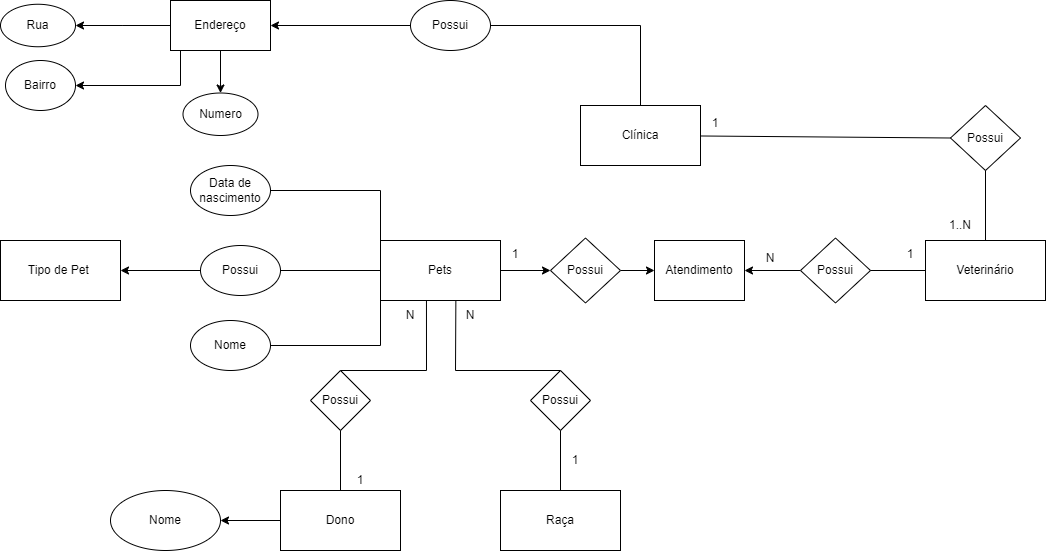

The diagram above was exported from draw.io. Its source (the exported page's mxGraphModel, read from the mxfile embedded in the PNG):
<mxGraphModel dx="2327" dy="747" grid="1" gridSize="10" guides="1" tooltips="1" connect="1" arrows="1" fold="1" page="1" pageScale="1" pageWidth="827" pageHeight="1169" math="0" shadow="0">
  <root>
    <mxCell id="0" />
    <mxCell id="1" parent="0" />
    <mxCell id="KyXBPKI2QbBtg_vWiJam-1" value="&lt;font style=&quot;vertical-align: inherit;&quot;&gt;&lt;font style=&quot;vertical-align: inherit;&quot;&gt;Clínica&lt;/font&gt;&lt;/font&gt;" style="rounded=0;whiteSpace=wrap;html=1;" vertex="1" parent="1">
      <mxGeometry x="340" y="115" width="120" height="60" as="geometry" />
    </mxCell>
    <mxCell id="KyXBPKI2QbBtg_vWiJam-57" value="" style="edgeStyle=orthogonalEdgeStyle;rounded=0;orthogonalLoop=1;jettySize=auto;html=1;" edge="1" parent="1" source="KyXBPKI2QbBtg_vWiJam-2" target="KyXBPKI2QbBtg_vWiJam-56">
      <mxGeometry relative="1" as="geometry" />
    </mxCell>
    <mxCell id="KyXBPKI2QbBtg_vWiJam-2" value="&lt;font style=&quot;vertical-align: inherit;&quot;&gt;&lt;font style=&quot;vertical-align: inherit;&quot;&gt;Possui&lt;/font&gt;&lt;/font&gt;" style="ellipse;whiteSpace=wrap;html=1;" vertex="1" parent="1">
      <mxGeometry x="170" y="10" width="80" height="50" as="geometry" />
    </mxCell>
    <mxCell id="KyXBPKI2QbBtg_vWiJam-52" value="" style="edgeStyle=orthogonalEdgeStyle;rounded=0;orthogonalLoop=1;jettySize=auto;html=1;" edge="1" parent="1" source="KyXBPKI2QbBtg_vWiJam-3" target="KyXBPKI2QbBtg_vWiJam-50">
      <mxGeometry relative="1" as="geometry" />
    </mxCell>
    <mxCell id="KyXBPKI2QbBtg_vWiJam-3" value="&lt;font style=&quot;vertical-align: inherit;&quot;&gt;&lt;font style=&quot;vertical-align: inherit;&quot;&gt;Pets&lt;/font&gt;&lt;/font&gt;" style="rounded=0;whiteSpace=wrap;html=1;" vertex="1" parent="1">
      <mxGeometry x="140" y="250" width="120" height="60" as="geometry" />
    </mxCell>
    <mxCell id="KyXBPKI2QbBtg_vWiJam-4" value="" style="endArrow=none;html=1;rounded=0;exitX=0.5;exitY=0;exitDx=0;exitDy=0;entryX=1;entryY=0.5;entryDx=0;entryDy=0;" edge="1" parent="1" source="KyXBPKI2QbBtg_vWiJam-1" target="KyXBPKI2QbBtg_vWiJam-2">
      <mxGeometry width="50" height="50" relative="1" as="geometry">
        <mxPoint x="480" y="180" as="sourcePoint" />
        <mxPoint x="310" y="70" as="targetPoint" />
        <Array as="points">
          <mxPoint x="400" y="35" />
        </Array>
      </mxGeometry>
    </mxCell>
    <mxCell id="KyXBPKI2QbBtg_vWiJam-5" value="&lt;font style=&quot;vertical-align: inherit;&quot;&gt;&lt;font style=&quot;vertical-align: inherit;&quot;&gt;Nome&lt;/font&gt;&lt;/font&gt;" style="ellipse;whiteSpace=wrap;html=1;" vertex="1" parent="1">
      <mxGeometry x="-50" y="330" width="80" height="50" as="geometry" />
    </mxCell>
    <mxCell id="KyXBPKI2QbBtg_vWiJam-54" value="" style="edgeStyle=orthogonalEdgeStyle;rounded=0;orthogonalLoop=1;jettySize=auto;html=1;" edge="1" parent="1" source="KyXBPKI2QbBtg_vWiJam-6" target="KyXBPKI2QbBtg_vWiJam-45">
      <mxGeometry relative="1" as="geometry" />
    </mxCell>
    <mxCell id="KyXBPKI2QbBtg_vWiJam-6" value="&lt;font style=&quot;vertical-align: inherit;&quot;&gt;&lt;font style=&quot;vertical-align: inherit;&quot;&gt;&lt;font style=&quot;vertical-align: inherit;&quot;&gt;&lt;font style=&quot;vertical-align: inherit;&quot;&gt;Possui&lt;/font&gt;&lt;/font&gt;&lt;/font&gt;&lt;/font&gt;" style="ellipse;whiteSpace=wrap;html=1;" vertex="1" parent="1">
      <mxGeometry x="-40" y="255" width="80" height="50" as="geometry" />
    </mxCell>
    <mxCell id="KyXBPKI2QbBtg_vWiJam-7" value="&lt;font style=&quot;vertical-align: inherit;&quot;&gt;&lt;font style=&quot;vertical-align: inherit;&quot;&gt;&lt;font style=&quot;vertical-align: inherit;&quot;&gt;&lt;font style=&quot;vertical-align: inherit;&quot;&gt;Data de nascimento&lt;/font&gt;&lt;/font&gt;&lt;/font&gt;&lt;/font&gt;" style="ellipse;whiteSpace=wrap;html=1;" vertex="1" parent="1">
      <mxGeometry x="-50" y="175" width="80" height="50" as="geometry" />
    </mxCell>
    <mxCell id="KyXBPKI2QbBtg_vWiJam-8" value="&lt;font style=&quot;vertical-align: inherit;&quot;&gt;&lt;font style=&quot;vertical-align: inherit;&quot;&gt;Veterinário&lt;/font&gt;&lt;/font&gt;" style="rounded=0;whiteSpace=wrap;html=1;" vertex="1" parent="1">
      <mxGeometry x="685" y="250" width="120" height="60" as="geometry" />
    </mxCell>
    <mxCell id="KyXBPKI2QbBtg_vWiJam-10" value="&lt;font style=&quot;vertical-align: inherit;&quot;&gt;&lt;font style=&quot;vertical-align: inherit;&quot;&gt;Raça&lt;/font&gt;&lt;/font&gt;" style="rounded=0;whiteSpace=wrap;html=1;" vertex="1" parent="1">
      <mxGeometry x="260" y="500" width="120" height="60" as="geometry" />
    </mxCell>
    <mxCell id="KyXBPKI2QbBtg_vWiJam-67" value="" style="edgeStyle=orthogonalEdgeStyle;rounded=0;orthogonalLoop=1;jettySize=auto;html=1;" edge="1" parent="1" source="KyXBPKI2QbBtg_vWiJam-11" target="KyXBPKI2QbBtg_vWiJam-66">
      <mxGeometry relative="1" as="geometry" />
    </mxCell>
    <mxCell id="KyXBPKI2QbBtg_vWiJam-11" value="&lt;font style=&quot;vertical-align: inherit;&quot;&gt;&lt;font style=&quot;vertical-align: inherit;&quot;&gt;&lt;font style=&quot;vertical-align: inherit;&quot;&gt;&lt;font style=&quot;vertical-align: inherit;&quot;&gt;Dono&lt;/font&gt;&lt;/font&gt;&lt;/font&gt;&lt;/font&gt;" style="rounded=0;whiteSpace=wrap;html=1;" vertex="1" parent="1">
      <mxGeometry x="40" y="500" width="120" height="60" as="geometry" />
    </mxCell>
    <mxCell id="KyXBPKI2QbBtg_vWiJam-12" value="&lt;font style=&quot;vertical-align: inherit;&quot;&gt;&lt;font style=&quot;vertical-align: inherit;&quot;&gt;Possui&lt;/font&gt;&lt;/font&gt;" style="rhombus;whiteSpace=wrap;html=1;" vertex="1" parent="1">
      <mxGeometry x="710" y="115" width="70" height="65" as="geometry" />
    </mxCell>
    <mxCell id="KyXBPKI2QbBtg_vWiJam-48" value="" style="edgeStyle=orthogonalEdgeStyle;rounded=0;orthogonalLoop=1;jettySize=auto;html=1;" edge="1" parent="1" source="KyXBPKI2QbBtg_vWiJam-14" target="KyXBPKI2QbBtg_vWiJam-47">
      <mxGeometry relative="1" as="geometry" />
    </mxCell>
    <mxCell id="KyXBPKI2QbBtg_vWiJam-14" value="&lt;font style=&quot;vertical-align: inherit;&quot;&gt;&lt;font style=&quot;vertical-align: inherit;&quot;&gt;&lt;font style=&quot;vertical-align: inherit;&quot;&gt;&lt;font style=&quot;vertical-align: inherit;&quot;&gt;Possui&lt;/font&gt;&lt;/font&gt;&lt;/font&gt;&lt;/font&gt;" style="rhombus;whiteSpace=wrap;html=1;" vertex="1" parent="1">
      <mxGeometry x="560" y="247.5" width="70" height="65" as="geometry" />
    </mxCell>
    <mxCell id="KyXBPKI2QbBtg_vWiJam-15" value="" style="endArrow=none;html=1;rounded=0;entryX=0;entryY=0.5;entryDx=0;entryDy=0;" edge="1" parent="1" source="KyXBPKI2QbBtg_vWiJam-1" target="KyXBPKI2QbBtg_vWiJam-12">
      <mxGeometry width="50" height="50" relative="1" as="geometry">
        <mxPoint x="490" y="180" as="sourcePoint" />
        <mxPoint x="540" y="130" as="targetPoint" />
      </mxGeometry>
    </mxCell>
    <mxCell id="KyXBPKI2QbBtg_vWiJam-16" value="" style="endArrow=none;html=1;rounded=0;exitX=0.5;exitY=0;exitDx=0;exitDy=0;entryX=0.5;entryY=1;entryDx=0;entryDy=0;" edge="1" parent="1" source="KyXBPKI2QbBtg_vWiJam-8" target="KyXBPKI2QbBtg_vWiJam-12">
      <mxGeometry width="50" height="50" relative="1" as="geometry">
        <mxPoint x="570" y="230" as="sourcePoint" />
        <mxPoint x="590" y="200" as="targetPoint" />
      </mxGeometry>
    </mxCell>
    <mxCell id="KyXBPKI2QbBtg_vWiJam-17" value="&lt;font style=&quot;vertical-align: inherit;&quot;&gt;&lt;font style=&quot;vertical-align: inherit;&quot;&gt;1&lt;/font&gt;&lt;/font&gt;" style="text;html=1;strokeColor=none;fillColor=none;align=center;verticalAlign=middle;whiteSpace=wrap;rounded=0;" vertex="1" parent="1">
      <mxGeometry x="460" y="120" width="30" height="25" as="geometry" />
    </mxCell>
    <mxCell id="KyXBPKI2QbBtg_vWiJam-18" value="&lt;font style=&quot;vertical-align: inherit;&quot;&gt;&lt;font style=&quot;vertical-align: inherit;&quot;&gt;&lt;font style=&quot;vertical-align: inherit;&quot;&gt;&lt;font style=&quot;vertical-align: inherit;&quot;&gt;1..N&lt;/font&gt;&lt;/font&gt;&lt;/font&gt;&lt;/font&gt;" style="text;html=1;strokeColor=none;fillColor=none;align=center;verticalAlign=middle;whiteSpace=wrap;rounded=0;" vertex="1" parent="1">
      <mxGeometry x="700" y="220" width="40" height="30" as="geometry" />
    </mxCell>
    <mxCell id="KyXBPKI2QbBtg_vWiJam-21" value="" style="endArrow=none;html=1;rounded=0;entryX=0;entryY=0.5;entryDx=0;entryDy=0;exitX=1;exitY=0.5;exitDx=0;exitDy=0;" edge="1" parent="1" source="KyXBPKI2QbBtg_vWiJam-14" target="KyXBPKI2QbBtg_vWiJam-8">
      <mxGeometry width="50" height="50" relative="1" as="geometry">
        <mxPoint x="470" y="360" as="sourcePoint" />
        <mxPoint x="520" y="310" as="targetPoint" />
      </mxGeometry>
    </mxCell>
    <mxCell id="KyXBPKI2QbBtg_vWiJam-22" value="&lt;font style=&quot;vertical-align: inherit;&quot;&gt;&lt;font style=&quot;vertical-align: inherit;&quot;&gt;1&lt;/font&gt;&lt;/font&gt;" style="text;html=1;strokeColor=none;fillColor=none;align=center;verticalAlign=middle;whiteSpace=wrap;rounded=0;" vertex="1" parent="1">
      <mxGeometry x="655" y="253.75" width="30" height="20" as="geometry" />
    </mxCell>
    <mxCell id="KyXBPKI2QbBtg_vWiJam-23" value="&lt;font style=&quot;vertical-align: inherit;&quot;&gt;&lt;font style=&quot;vertical-align: inherit;&quot;&gt;1&lt;/font&gt;&lt;/font&gt;" style="text;html=1;strokeColor=none;fillColor=none;align=center;verticalAlign=middle;whiteSpace=wrap;rounded=0;" vertex="1" parent="1">
      <mxGeometry x="260" y="250" width="30" height="27.5" as="geometry" />
    </mxCell>
    <mxCell id="KyXBPKI2QbBtg_vWiJam-24" value="&lt;font style=&quot;vertical-align: inherit;&quot;&gt;&lt;font style=&quot;vertical-align: inherit;&quot;&gt;&lt;font style=&quot;vertical-align: inherit;&quot;&gt;&lt;font style=&quot;vertical-align: inherit;&quot;&gt;&lt;font style=&quot;vertical-align: inherit;&quot;&gt;&lt;font style=&quot;vertical-align: inherit;&quot;&gt;Possui&lt;/font&gt;&lt;/font&gt;&lt;/font&gt;&lt;/font&gt;&lt;/font&gt;&lt;/font&gt;" style="rhombus;whiteSpace=wrap;html=1;" vertex="1" parent="1">
      <mxGeometry x="290" y="380" width="60" height="60" as="geometry" />
    </mxCell>
    <mxCell id="KyXBPKI2QbBtg_vWiJam-25" value="&lt;font style=&quot;vertical-align: inherit;&quot;&gt;&lt;font style=&quot;vertical-align: inherit;&quot;&gt;&lt;font style=&quot;vertical-align: inherit;&quot;&gt;&lt;font style=&quot;vertical-align: inherit;&quot;&gt;&lt;font style=&quot;vertical-align: inherit;&quot;&gt;&lt;font style=&quot;vertical-align: inherit;&quot;&gt;Possui&lt;/font&gt;&lt;/font&gt;&lt;/font&gt;&lt;/font&gt;&lt;/font&gt;&lt;/font&gt;" style="rhombus;whiteSpace=wrap;html=1;" vertex="1" parent="1">
      <mxGeometry x="70" y="380" width="60" height="60" as="geometry" />
    </mxCell>
    <mxCell id="KyXBPKI2QbBtg_vWiJam-26" value="" style="endArrow=none;html=1;rounded=0;exitX=0.5;exitY=0;exitDx=0;exitDy=0;entryX=0.628;entryY=1.006;entryDx=0;entryDy=0;entryPerimeter=0;" edge="1" parent="1" source="KyXBPKI2QbBtg_vWiJam-24" target="KyXBPKI2QbBtg_vWiJam-3">
      <mxGeometry width="50" height="50" relative="1" as="geometry">
        <mxPoint x="210" y="390" as="sourcePoint" />
        <mxPoint x="250" y="310" as="targetPoint" />
        <Array as="points">
          <mxPoint x="215" y="380" />
        </Array>
      </mxGeometry>
    </mxCell>
    <mxCell id="KyXBPKI2QbBtg_vWiJam-27" value="" style="endArrow=none;html=1;rounded=0;exitX=0.5;exitY=0;exitDx=0;exitDy=0;" edge="1" parent="1" source="KyXBPKI2QbBtg_vWiJam-10" target="KyXBPKI2QbBtg_vWiJam-24">
      <mxGeometry width="50" height="50" relative="1" as="geometry">
        <mxPoint x="270" y="470" as="sourcePoint" />
        <mxPoint x="280" y="420" as="targetPoint" />
      </mxGeometry>
    </mxCell>
    <mxCell id="KyXBPKI2QbBtg_vWiJam-28" value="&lt;font style=&quot;vertical-align: inherit;&quot;&gt;&lt;font style=&quot;vertical-align: inherit;&quot;&gt;1&lt;/font&gt;&lt;/font&gt;" style="text;html=1;strokeColor=none;fillColor=none;align=center;verticalAlign=middle;whiteSpace=wrap;rounded=0;" vertex="1" parent="1">
      <mxGeometry x="320" y="460" width="30" height="20" as="geometry" />
    </mxCell>
    <mxCell id="KyXBPKI2QbBtg_vWiJam-29" value="&lt;font style=&quot;vertical-align: inherit;&quot;&gt;&lt;font style=&quot;vertical-align: inherit;&quot;&gt;&lt;font style=&quot;vertical-align: inherit;&quot;&gt;&lt;font style=&quot;vertical-align: inherit;&quot;&gt;&lt;font style=&quot;vertical-align: inherit;&quot;&gt;&lt;font style=&quot;vertical-align: inherit;&quot;&gt;N&lt;/font&gt;&lt;/font&gt;&lt;/font&gt;&lt;/font&gt;&lt;/font&gt;&lt;/font&gt;" style="text;html=1;strokeColor=none;fillColor=none;align=center;verticalAlign=middle;whiteSpace=wrap;rounded=0;" vertex="1" parent="1">
      <mxGeometry x="220" y="313.75" width="20" height="22.5" as="geometry" />
    </mxCell>
    <mxCell id="KyXBPKI2QbBtg_vWiJam-31" value="" style="endArrow=none;html=1;rounded=0;entryX=0.383;entryY=0.994;entryDx=0;entryDy=0;exitX=0.5;exitY=0;exitDx=0;exitDy=0;entryPerimeter=0;" edge="1" parent="1" source="KyXBPKI2QbBtg_vWiJam-25" target="KyXBPKI2QbBtg_vWiJam-3">
      <mxGeometry width="50" height="50" relative="1" as="geometry">
        <mxPoint x="70" y="330" as="sourcePoint" />
        <mxPoint x="120" y="280" as="targetPoint" />
        <Array as="points">
          <mxPoint x="186" y="380" />
        </Array>
      </mxGeometry>
    </mxCell>
    <mxCell id="KyXBPKI2QbBtg_vWiJam-32" value="" style="endArrow=none;html=1;rounded=0;entryX=0.5;entryY=1;entryDx=0;entryDy=0;exitX=0.5;exitY=0;exitDx=0;exitDy=0;" edge="1" parent="1" source="KyXBPKI2QbBtg_vWiJam-11" target="KyXBPKI2QbBtg_vWiJam-25">
      <mxGeometry width="50" height="50" relative="1" as="geometry">
        <mxPoint x="100" y="470" as="sourcePoint" />
        <mxPoint x="160" y="410" as="targetPoint" />
      </mxGeometry>
    </mxCell>
    <mxCell id="KyXBPKI2QbBtg_vWiJam-33" value="1" style="text;html=1;strokeColor=none;fillColor=none;align=center;verticalAlign=middle;whiteSpace=wrap;rounded=0;" vertex="1" parent="1">
      <mxGeometry x="100" y="480" width="40" height="20" as="geometry" />
    </mxCell>
    <mxCell id="KyXBPKI2QbBtg_vWiJam-34" value="&lt;font style=&quot;vertical-align: inherit;&quot;&gt;&lt;font style=&quot;vertical-align: inherit;&quot;&gt;N&lt;/font&gt;&lt;/font&gt;" style="text;html=1;strokeColor=none;fillColor=none;align=center;verticalAlign=middle;whiteSpace=wrap;rounded=0;" vertex="1" parent="1">
      <mxGeometry x="160" y="310" width="20" height="30" as="geometry" />
    </mxCell>
    <mxCell id="KyXBPKI2QbBtg_vWiJam-35" value="" style="endArrow=none;html=1;rounded=0;entryX=0;entryY=0;entryDx=0;entryDy=0;exitX=1;exitY=0.5;exitDx=0;exitDy=0;" edge="1" parent="1" source="KyXBPKI2QbBtg_vWiJam-7" target="KyXBPKI2QbBtg_vWiJam-3">
      <mxGeometry width="50" height="50" relative="1" as="geometry">
        <mxPoint x="90" y="250" as="sourcePoint" />
        <mxPoint x="140" y="200" as="targetPoint" />
        <Array as="points">
          <mxPoint x="140" y="200" />
        </Array>
      </mxGeometry>
    </mxCell>
    <mxCell id="KyXBPKI2QbBtg_vWiJam-36" value="" style="endArrow=none;html=1;rounded=0;entryX=0;entryY=0.5;entryDx=0;entryDy=0;exitX=1;exitY=0.5;exitDx=0;exitDy=0;" edge="1" parent="1" source="KyXBPKI2QbBtg_vWiJam-6" target="KyXBPKI2QbBtg_vWiJam-3">
      <mxGeometry width="50" height="50" relative="1" as="geometry">
        <mxPoint x="70" y="300" as="sourcePoint" />
        <mxPoint x="120" y="250" as="targetPoint" />
      </mxGeometry>
    </mxCell>
    <mxCell id="KyXBPKI2QbBtg_vWiJam-37" value="" style="endArrow=none;html=1;rounded=0;entryX=0;entryY=0.75;entryDx=0;entryDy=0;exitX=1;exitY=0.5;exitDx=0;exitDy=0;" edge="1" parent="1" source="KyXBPKI2QbBtg_vWiJam-5" target="KyXBPKI2QbBtg_vWiJam-3">
      <mxGeometry width="50" height="50" relative="1" as="geometry">
        <mxPoint x="70" y="350" as="sourcePoint" />
        <mxPoint x="120" y="300" as="targetPoint" />
        <Array as="points">
          <mxPoint x="140" y="355" />
        </Array>
      </mxGeometry>
    </mxCell>
    <mxCell id="KyXBPKI2QbBtg_vWiJam-45" value="Tipo de Pet&amp;nbsp;" style="rounded=0;whiteSpace=wrap;html=1;" vertex="1" parent="1">
      <mxGeometry x="-240" y="250" width="120" height="60" as="geometry" />
    </mxCell>
    <mxCell id="KyXBPKI2QbBtg_vWiJam-47" value="Atendimento" style="rounded=0;whiteSpace=wrap;html=1;" vertex="1" parent="1">
      <mxGeometry x="414" y="250" width="90" height="60" as="geometry" />
    </mxCell>
    <mxCell id="KyXBPKI2QbBtg_vWiJam-51" value="" style="edgeStyle=orthogonalEdgeStyle;rounded=0;orthogonalLoop=1;jettySize=auto;html=1;" edge="1" parent="1" source="KyXBPKI2QbBtg_vWiJam-50" target="KyXBPKI2QbBtg_vWiJam-47">
      <mxGeometry relative="1" as="geometry" />
    </mxCell>
    <mxCell id="KyXBPKI2QbBtg_vWiJam-50" value="&lt;font style=&quot;vertical-align: inherit;&quot;&gt;&lt;font style=&quot;vertical-align: inherit;&quot;&gt;&lt;font style=&quot;vertical-align: inherit;&quot;&gt;&lt;font style=&quot;vertical-align: inherit;&quot;&gt;Possui&lt;/font&gt;&lt;/font&gt;&lt;/font&gt;&lt;/font&gt;" style="rhombus;whiteSpace=wrap;html=1;" vertex="1" parent="1">
      <mxGeometry x="310" y="247.5" width="70" height="65" as="geometry" />
    </mxCell>
    <mxCell id="KyXBPKI2QbBtg_vWiJam-55" value="N" style="text;html=1;strokeColor=none;fillColor=none;align=center;verticalAlign=middle;whiteSpace=wrap;rounded=0;" vertex="1" parent="1">
      <mxGeometry x="510" y="257.5" width="40" height="20" as="geometry" />
    </mxCell>
    <mxCell id="KyXBPKI2QbBtg_vWiJam-59" value="" style="edgeStyle=orthogonalEdgeStyle;rounded=0;orthogonalLoop=1;jettySize=auto;html=1;" edge="1" parent="1" source="KyXBPKI2QbBtg_vWiJam-56" target="KyXBPKI2QbBtg_vWiJam-58">
      <mxGeometry relative="1" as="geometry" />
    </mxCell>
    <mxCell id="KyXBPKI2QbBtg_vWiJam-63" value="" style="edgeStyle=orthogonalEdgeStyle;rounded=0;orthogonalLoop=1;jettySize=auto;html=1;" edge="1" parent="1" source="KyXBPKI2QbBtg_vWiJam-56" target="KyXBPKI2QbBtg_vWiJam-60">
      <mxGeometry relative="1" as="geometry" />
    </mxCell>
    <mxCell id="KyXBPKI2QbBtg_vWiJam-65" style="edgeStyle=orthogonalEdgeStyle;rounded=0;orthogonalLoop=1;jettySize=auto;html=1;entryX=1;entryY=0.5;entryDx=0;entryDy=0;exitX=0.25;exitY=1;exitDx=0;exitDy=0;" edge="1" parent="1" source="KyXBPKI2QbBtg_vWiJam-56" target="KyXBPKI2QbBtg_vWiJam-64">
      <mxGeometry relative="1" as="geometry">
        <Array as="points">
          <mxPoint x="-60" y="60" />
          <mxPoint x="-60" y="95" />
          <mxPoint x="-165" y="95" />
        </Array>
      </mxGeometry>
    </mxCell>
    <mxCell id="KyXBPKI2QbBtg_vWiJam-56" value="Endereço" style="rounded=0;whiteSpace=wrap;html=1;" vertex="1" parent="1">
      <mxGeometry x="-70" y="10" width="100" height="50" as="geometry" />
    </mxCell>
    <mxCell id="KyXBPKI2QbBtg_vWiJam-58" value="Rua" style="ellipse;whiteSpace=wrap;html=1;" vertex="1" parent="1">
      <mxGeometry x="-240" y="13.75" width="75" height="42.5" as="geometry" />
    </mxCell>
    <mxCell id="KyXBPKI2QbBtg_vWiJam-60" value="Numero" style="ellipse;whiteSpace=wrap;html=1;" vertex="1" parent="1">
      <mxGeometry x="-57.5" y="102.5" width="75" height="42.5" as="geometry" />
    </mxCell>
    <mxCell id="KyXBPKI2QbBtg_vWiJam-64" value="Bairro" style="ellipse;whiteSpace=wrap;html=1;" vertex="1" parent="1">
      <mxGeometry x="-235" y="70" width="70" height="50" as="geometry" />
    </mxCell>
    <mxCell id="KyXBPKI2QbBtg_vWiJam-66" value="Nome" style="ellipse;whiteSpace=wrap;html=1;" vertex="1" parent="1">
      <mxGeometry x="-130" y="500" width="110" height="60" as="geometry" />
    </mxCell>
  </root>
</mxGraphModel>